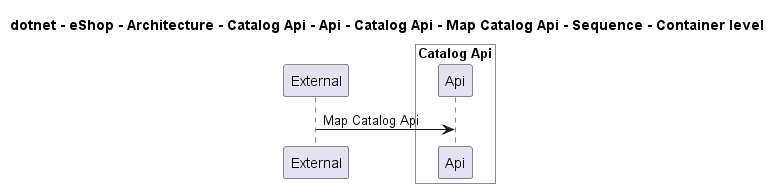

The diagram above was rendered by PlantUML. Its source (embedded in the PNG):
@startuml
!pragma layout smetana

title dotnet - eShop - Architecture - Catalog Api - Api - Catalog Api - Map Catalog Api - Sequence - Container level

participant "External" as C4InterFlow.SoftwareSystems.ExternalSystem

box "Catalog Api" #White
    participant "Api" as dotnet.eShop.Architecture.SoftwareSystems.CatalogApi.Containers.Api
end box


C4InterFlow.SoftwareSystems.ExternalSystem -> dotnet.eShop.Architecture.SoftwareSystems.CatalogApi.Containers.Api : Map Catalog Api


@enduml